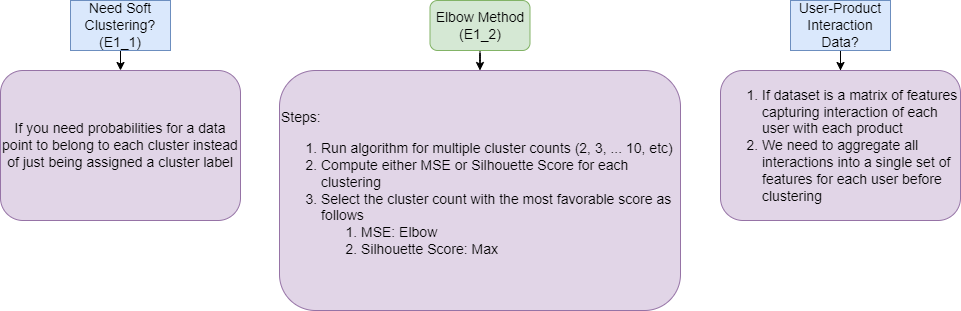

The diagram above was exported from draw.io. Its source (the exported page's mxGraphModel, read from the mxfile embedded in the PNG):
<mxGraphModel dx="1050" dy="1583" grid="1" gridSize="10" guides="1" tooltips="1" connect="1" arrows="1" fold="1" page="1" pageScale="1" pageWidth="850" pageHeight="1100" math="0" shadow="0">
  <root>
    <mxCell id="0" />
    <mxCell id="1" parent="0" />
    <mxCell id="GrbJIHCCgHzL8bOX8ero-1" style="edgeStyle=orthogonalEdgeStyle;rounded=1;orthogonalLoop=1;jettySize=auto;html=1;entryX=0.5;entryY=0;entryDx=0;entryDy=0;labelBackgroundColor=none;fontColor=default;" parent="1" source="GrbJIHCCgHzL8bOX8ero-2" target="GrbJIHCCgHzL8bOX8ero-3" edge="1">
      <mxGeometry relative="1" as="geometry" />
    </mxCell>
    <mxCell id="GrbJIHCCgHzL8bOX8ero-2" value="Elbow Method&lt;br&gt;(E1_2)" style="rounded=1;whiteSpace=wrap;html=1;fontSize=14;labelBackgroundColor=none;labelBorderColor=none;fillColor=#d5e8d4;strokeColor=#82b366;" parent="1" vertex="1">
      <mxGeometry x="469.5" y="-340" width="100" height="50" as="geometry" />
    </mxCell>
    <mxCell id="GrbJIHCCgHzL8bOX8ero-3" value="Steps:&lt;br&gt;&lt;ol&gt;&lt;li&gt;Run algorithm for multiple cluster counts (2, 3, ... 10, etc)&lt;/li&gt;&lt;li&gt;Compute either MSE or Silhouette Score for each clustering&lt;/li&gt;&lt;li&gt;Select the cluster count with the most favorable score as follows&lt;/li&gt;&lt;ol&gt;&lt;li&gt;MSE: Elbow&lt;/li&gt;&lt;li&gt;Silhouette Score: Max&lt;/li&gt;&lt;/ol&gt;&lt;/ol&gt;" style="rounded=1;whiteSpace=wrap;html=1;fontSize=14;labelBackgroundColor=none;labelBorderColor=none;align=left;verticalAlign=middle;fillColor=#e1d5e7;strokeColor=#9673a6;" parent="1" vertex="1">
      <mxGeometry x="319" y="-270" width="401" height="240" as="geometry" />
    </mxCell>
    <mxCell id="GrbJIHCCgHzL8bOX8ero-4" value="If you need probabilities for a data point to belong to each cluster instead of just being assigned a cluster label" style="rounded=1;whiteSpace=wrap;html=1;fontSize=14;labelBackgroundColor=none;labelBorderColor=none;align=center;verticalAlign=middle;fillColor=#e1d5e7;strokeColor=#9673a6;" parent="1" vertex="1">
      <mxGeometry x="40" y="-270" width="240" height="150" as="geometry" />
    </mxCell>
    <mxCell id="GrbJIHCCgHzL8bOX8ero-5" style="edgeStyle=orthogonalEdgeStyle;rounded=1;orthogonalLoop=1;jettySize=auto;html=1;entryX=0.5;entryY=0;entryDx=0;entryDy=0;" parent="1" source="GrbJIHCCgHzL8bOX8ero-6" target="GrbJIHCCgHzL8bOX8ero-4" edge="1">
      <mxGeometry relative="1" as="geometry" />
    </mxCell>
    <mxCell id="GrbJIHCCgHzL8bOX8ero-6" value="Need Soft Clustering?&lt;br&gt;(E1_1)" style="rounded=0;whiteSpace=wrap;html=1;fontSize=14;labelBackgroundColor=none;labelBorderColor=none;fillColor=#dae8fc;strokeColor=#6c8ebf;" parent="1" vertex="1">
      <mxGeometry x="110" y="-340" width="100" height="50" as="geometry" />
    </mxCell>
    <mxCell id="lK4bwfJr1O63QoHlJlhy-3" style="edgeStyle=orthogonalEdgeStyle;rounded=0;orthogonalLoop=1;jettySize=auto;html=1;entryX=0.5;entryY=0;entryDx=0;entryDy=0;" parent="1" source="lK4bwfJr1O63QoHlJlhy-1" target="lK4bwfJr1O63QoHlJlhy-2" edge="1">
      <mxGeometry relative="1" as="geometry" />
    </mxCell>
    <mxCell id="lK4bwfJr1O63QoHlJlhy-1" value="User-Product Interaction Data?" style="rounded=0;whiteSpace=wrap;html=1;fontSize=14;labelBackgroundColor=none;labelBorderColor=none;fillColor=#dae8fc;strokeColor=#6c8ebf;" parent="1" vertex="1">
      <mxGeometry x="830" y="-340" width="100" height="50" as="geometry" />
    </mxCell>
    <mxCell id="lK4bwfJr1O63QoHlJlhy-2" value="&lt;ol&gt;&lt;li&gt;If dataset is a matrix of features capturing interaction of each user with each product&lt;/li&gt;&lt;li&gt;We need to aggregate all interactions into a single set of features for each user before clustering&lt;/li&gt;&lt;/ol&gt;" style="rounded=1;whiteSpace=wrap;html=1;fontSize=14;labelBackgroundColor=none;labelBorderColor=none;align=left;verticalAlign=middle;fillColor=#e1d5e7;strokeColor=#9673a6;" parent="1" vertex="1">
      <mxGeometry x="760" y="-270" width="240" height="150" as="geometry" />
    </mxCell>
  </root>
</mxGraphModel>